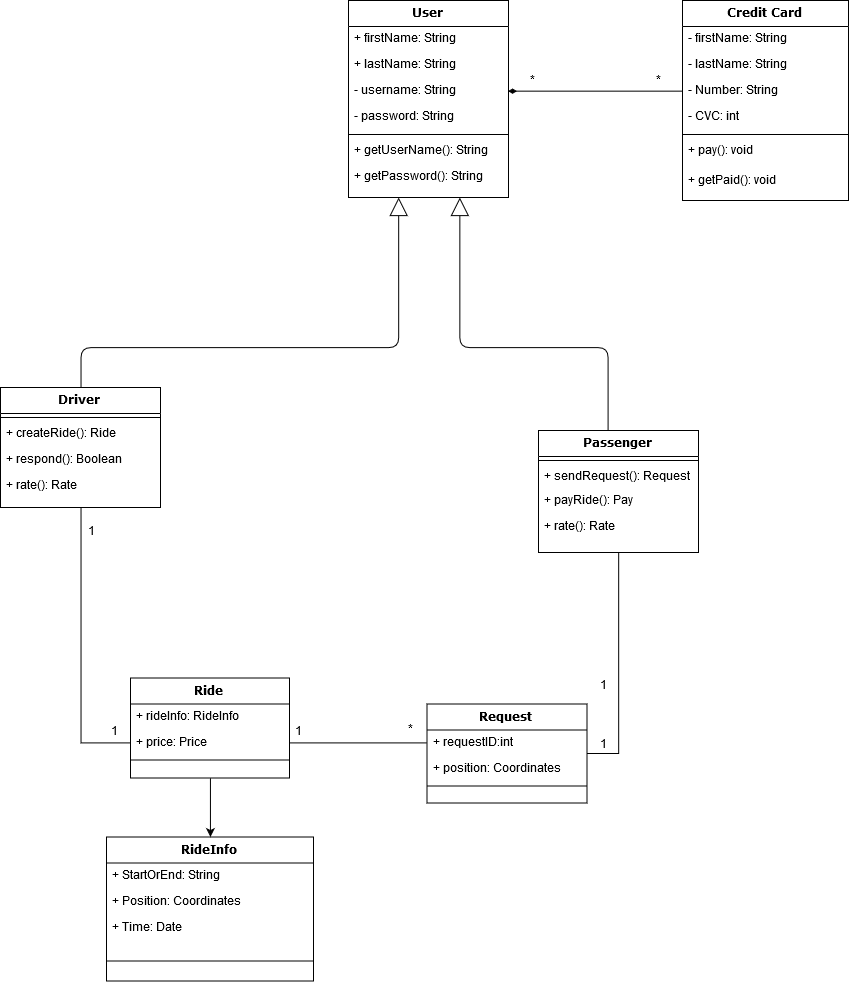

The diagram above was exported from draw.io. Its source (the exported page's mxGraphModel, read from the mxfile embedded in the PNG):
<mxGraphModel dx="1271" dy="524" grid="1" gridSize="10" guides="1" tooltips="1" connect="1" arrows="1" fold="1" page="1" pageScale="1" pageWidth="1100" pageHeight="850" background="#ffffff" math="0" shadow="0">
  <root>
    <mxCell id="0" />
    <mxCell id="1" parent="0" />
    <mxCell id="78961159f06e98e8-43" value="User" style="swimlane;html=1;fontStyle=1;align=center;verticalAlign=top;childLayout=stackLayout;horizontal=1;startSize=26;horizontalStack=0;resizeParent=1;resizeLast=0;collapsible=1;marginBottom=0;swimlaneFillColor=#ffffff;rounded=0;shadow=0;comic=0;labelBackgroundColor=none;strokeColor=#000000;strokeWidth=1;fillColor=none;fontFamily=Verdana;fontSize=12;fontColor=#000000;" parent="1" vertex="1">
      <mxGeometry x="740" y="83" width="160" height="197" as="geometry" />
    </mxCell>
    <mxCell id="78961159f06e98e8-44" value="+ firstName: String" style="text;html=1;strokeColor=none;fillColor=none;align=left;verticalAlign=top;spacingLeft=4;spacingRight=4;whiteSpace=wrap;overflow=hidden;rotatable=0;points=[[0,0.5],[1,0.5]];portConstraint=eastwest;" parent="78961159f06e98e8-43" vertex="1">
      <mxGeometry y="26" width="160" height="26" as="geometry" />
    </mxCell>
    <mxCell id="78961159f06e98e8-45" value="+ lastName: String" style="text;html=1;strokeColor=none;fillColor=none;align=left;verticalAlign=top;spacingLeft=4;spacingRight=4;whiteSpace=wrap;overflow=hidden;rotatable=0;points=[[0,0.5],[1,0.5]];portConstraint=eastwest;" parent="78961159f06e98e8-43" vertex="1">
      <mxGeometry y="52" width="160" height="26" as="geometry" />
    </mxCell>
    <mxCell id="78961159f06e98e8-49" value="- username: String" style="text;html=1;strokeColor=none;fillColor=none;align=left;verticalAlign=top;spacingLeft=4;spacingRight=4;whiteSpace=wrap;overflow=hidden;rotatable=0;points=[[0,0.5],[1,0.5]];portConstraint=eastwest;" parent="78961159f06e98e8-43" vertex="1">
      <mxGeometry y="78" width="160" height="26" as="geometry" />
    </mxCell>
    <mxCell id="78961159f06e98e8-50" value="- password: String" style="text;html=1;strokeColor=none;fillColor=none;align=left;verticalAlign=top;spacingLeft=4;spacingRight=4;whiteSpace=wrap;overflow=hidden;rotatable=0;points=[[0,0.5],[1,0.5]];portConstraint=eastwest;" parent="78961159f06e98e8-43" vertex="1">
      <mxGeometry y="104" width="160" height="26" as="geometry" />
    </mxCell>
    <mxCell id="78961159f06e98e8-51" value="" style="line;html=1;strokeWidth=1;fillColor=none;align=left;verticalAlign=middle;spacingTop=-1;spacingLeft=3;spacingRight=3;rotatable=0;labelPosition=right;points=[];portConstraint=eastwest;" parent="78961159f06e98e8-43" vertex="1">
      <mxGeometry y="130" width="160" height="8" as="geometry" />
    </mxCell>
    <mxCell id="78961159f06e98e8-52" value="+ getUserName(): String" style="text;html=1;strokeColor=none;fillColor=none;align=left;verticalAlign=top;spacingLeft=4;spacingRight=4;whiteSpace=wrap;overflow=hidden;rotatable=0;points=[[0,0.5],[1,0.5]];portConstraint=eastwest;" parent="78961159f06e98e8-43" vertex="1">
      <mxGeometry y="138" width="160" height="26" as="geometry" />
    </mxCell>
    <mxCell id="78961159f06e98e8-53" value="+ getPassword(): String" style="text;html=1;strokeColor=none;fillColor=none;align=left;verticalAlign=top;spacingLeft=4;spacingRight=4;whiteSpace=wrap;overflow=hidden;rotatable=0;points=[[0,0.5],[1,0.5]];portConstraint=eastwest;" parent="78961159f06e98e8-43" vertex="1">
      <mxGeometry y="164" width="160" height="26" as="geometry" />
    </mxCell>
    <mxCell id="78961159f06e98e8-128" style="edgeStyle=orthogonalEdgeStyle;html=1;labelBackgroundColor=none;startFill=0;startSize=8;endArrow=block;endFill=0;endSize=16;fontFamily=Verdana;fontSize=12;exitX=0.5;exitY=0;exitDx=0;exitDy=0;" parent="1" source="78961159f06e98e8-82" target="78961159f06e98e8-43" edge="1">
      <mxGeometry relative="1" as="geometry">
        <Array as="points">
          <mxPoint x="473" y="430" />
          <mxPoint x="790" y="430" />
        </Array>
      </mxGeometry>
    </mxCell>
    <mxCell id="eiS6srlEVmNWrabafyAT-31" style="edgeStyle=orthogonalEdgeStyle;rounded=0;orthogonalLoop=1;jettySize=auto;html=1;exitX=0.5;exitY=1;exitDx=0;exitDy=0;entryX=0;entryY=0.5;entryDx=0;entryDy=0;endArrow=none;endFill=0;" parent="1" source="78961159f06e98e8-82" target="eiS6srlEVmNWrabafyAT-26" edge="1">
      <mxGeometry relative="1" as="geometry">
        <mxPoint x="521.9411764705883" y="905.4117647058824" as="targetPoint" />
        <Array as="points">
          <mxPoint x="473" y="825" />
        </Array>
      </mxGeometry>
    </mxCell>
    <mxCell id="78961159f06e98e8-82" value="Driver" style="swimlane;html=1;fontStyle=1;align=center;verticalAlign=top;childLayout=stackLayout;horizontal=1;startSize=26;horizontalStack=0;resizeParent=1;resizeLast=0;collapsible=1;marginBottom=0;swimlaneFillColor=#ffffff;rounded=0;shadow=0;comic=0;labelBackgroundColor=none;strokeColor=#000000;strokeWidth=1;fillColor=none;fontFamily=Verdana;fontSize=12;fontColor=#000000;" parent="1" vertex="1">
      <mxGeometry x="392" y="470" width="160" height="120" as="geometry" />
    </mxCell>
    <mxCell id="78961159f06e98e8-90" value="" style="line;html=1;strokeWidth=1;fillColor=none;align=left;verticalAlign=middle;spacingTop=-1;spacingLeft=3;spacingRight=3;rotatable=0;labelPosition=right;points=[];portConstraint=eastwest;" parent="78961159f06e98e8-82" vertex="1">
      <mxGeometry y="26" width="160" height="8" as="geometry" />
    </mxCell>
    <mxCell id="78961159f06e98e8-91" value="+ createRide(): Ride" style="text;html=1;strokeColor=none;fillColor=none;align=left;verticalAlign=top;spacingLeft=4;spacingRight=4;whiteSpace=wrap;overflow=hidden;rotatable=0;points=[[0,0.5],[1,0.5]];portConstraint=eastwest;" parent="78961159f06e98e8-82" vertex="1">
      <mxGeometry y="34" width="160" height="26" as="geometry" />
    </mxCell>
    <mxCell id="eiS6srlEVmNWrabafyAT-9" value="&lt;div&gt;+ respond(): Boolean&lt;/div&gt;" style="text;html=1;strokeColor=none;fillColor=none;align=left;verticalAlign=top;spacingLeft=4;spacingRight=4;whiteSpace=wrap;overflow=hidden;rotatable=0;points=[[0,0.5],[1,0.5]];portConstraint=eastwest;" parent="78961159f06e98e8-82" vertex="1">
      <mxGeometry y="60" width="160" height="26" as="geometry" />
    </mxCell>
    <mxCell id="78961159f06e98e8-94" value="+ rate(): Rate" style="text;html=1;strokeColor=none;fillColor=none;align=left;verticalAlign=top;spacingLeft=4;spacingRight=4;whiteSpace=wrap;overflow=hidden;rotatable=0;points=[[0,0.5],[1,0.5]];portConstraint=eastwest;" parent="78961159f06e98e8-82" vertex="1">
      <mxGeometry y="86" width="160" height="26" as="geometry" />
    </mxCell>
    <mxCell id="78961159f06e98e8-126" style="edgeStyle=orthogonalEdgeStyle;html=1;labelBackgroundColor=none;startFill=0;startSize=8;endArrow=block;endFill=0;endSize=16;fontFamily=Verdana;fontSize=12;" parent="1" source="eiS6srlEVmNWrabafyAT-1" target="78961159f06e98e8-43" edge="1">
      <mxGeometry relative="1" as="geometry">
        <Array as="points">
          <mxPoint x="1000" y="430" />
          <mxPoint x="851" y="430" />
        </Array>
        <mxPoint x="1000" y="460" as="sourcePoint" />
      </mxGeometry>
    </mxCell>
    <mxCell id="eiS6srlEVmNWrabafyAT-42" style="edgeStyle=orthogonalEdgeStyle;rounded=0;orthogonalLoop=1;jettySize=auto;html=1;exitX=0.5;exitY=1;exitDx=0;exitDy=0;endArrow=none;endFill=0;entryX=1;entryY=0.5;entryDx=0;entryDy=0;" parent="1" source="eiS6srlEVmNWrabafyAT-1" target="mIW3XT3BtldVrWNZhbE0-1" edge="1">
      <mxGeometry relative="1" as="geometry">
        <mxPoint x="1100" y="800" as="targetPoint" />
      </mxGeometry>
    </mxCell>
    <mxCell id="eiS6srlEVmNWrabafyAT-1" value="Passenger" style="swimlane;html=1;fontStyle=1;align=center;verticalAlign=top;childLayout=stackLayout;horizontal=1;startSize=26;horizontalStack=0;resizeParent=1;resizeLast=0;collapsible=1;marginBottom=0;swimlaneFillColor=#ffffff;rounded=0;shadow=0;comic=0;labelBackgroundColor=none;strokeColor=#000000;strokeWidth=1;fillColor=none;fontFamily=Verdana;fontSize=12;fontColor=#000000;" parent="1" vertex="1">
      <mxGeometry x="930" y="513" width="160" height="122" as="geometry" />
    </mxCell>
    <mxCell id="eiS6srlEVmNWrabafyAT-6" value="" style="line;html=1;strokeWidth=1;fillColor=none;align=left;verticalAlign=middle;spacingTop=-1;spacingLeft=3;spacingRight=3;rotatable=0;labelPosition=right;points=[];portConstraint=eastwest;" parent="eiS6srlEVmNWrabafyAT-1" vertex="1">
      <mxGeometry y="26" width="160" height="8" as="geometry" />
    </mxCell>
    <mxCell id="eiS6srlEVmNWrabafyAT-7" value="+ sendRequest(): Request" style="text;html=1;strokeColor=none;fillColor=none;align=left;verticalAlign=top;spacingLeft=4;spacingRight=4;whiteSpace=wrap;overflow=hidden;rotatable=0;points=[[0,0.5],[1,0.5]];portConstraint=eastwest;" parent="eiS6srlEVmNWrabafyAT-1" vertex="1">
      <mxGeometry y="34" width="160" height="24" as="geometry" />
    </mxCell>
    <mxCell id="eiS6srlEVmNWrabafyAT-8" value="+ payRide(): Pay" style="text;html=1;strokeColor=none;fillColor=none;align=left;verticalAlign=top;spacingLeft=4;spacingRight=4;whiteSpace=wrap;overflow=hidden;rotatable=0;points=[[0,0.5],[1,0.5]];portConstraint=eastwest;" parent="eiS6srlEVmNWrabafyAT-1" vertex="1">
      <mxGeometry y="58" width="160" height="26" as="geometry" />
    </mxCell>
    <mxCell id="eiS6srlEVmNWrabafyAT-10" value="+ rate(): Rate" style="text;html=1;strokeColor=none;fillColor=none;align=left;verticalAlign=top;spacingLeft=4;spacingRight=4;whiteSpace=wrap;overflow=hidden;rotatable=0;points=[[0,0.5],[1,0.5]];portConstraint=eastwest;" parent="eiS6srlEVmNWrabafyAT-1" vertex="1">
      <mxGeometry y="84" width="160" height="38" as="geometry" />
    </mxCell>
    <mxCell id="eiS6srlEVmNWrabafyAT-12" value="Credit Card" style="swimlane;html=1;fontStyle=1;align=center;verticalAlign=top;childLayout=stackLayout;horizontal=1;startSize=26;horizontalStack=0;resizeParent=1;resizeLast=0;collapsible=1;marginBottom=0;swimlaneFillColor=#ffffff;rounded=0;shadow=0;comic=0;labelBackgroundColor=none;strokeColor=#000000;strokeWidth=1;fillColor=none;fontFamily=Verdana;fontSize=12;fontColor=#000000;" parent="1" vertex="1">
      <mxGeometry x="1074" y="83" width="166" height="200" as="geometry" />
    </mxCell>
    <mxCell id="eiS6srlEVmNWrabafyAT-13" value="- firstName: String" style="text;html=1;strokeColor=none;fillColor=none;align=left;verticalAlign=top;spacingLeft=4;spacingRight=4;whiteSpace=wrap;overflow=hidden;rotatable=0;points=[[0,0.5],[1,0.5]];portConstraint=eastwest;" parent="eiS6srlEVmNWrabafyAT-12" vertex="1">
      <mxGeometry y="26" width="166" height="26" as="geometry" />
    </mxCell>
    <mxCell id="eiS6srlEVmNWrabafyAT-14" value="- lastName: String" style="text;html=1;strokeColor=none;fillColor=none;align=left;verticalAlign=top;spacingLeft=4;spacingRight=4;whiteSpace=wrap;overflow=hidden;rotatable=0;points=[[0,0.5],[1,0.5]];portConstraint=eastwest;" parent="eiS6srlEVmNWrabafyAT-12" vertex="1">
      <mxGeometry y="52" width="166" height="26" as="geometry" />
    </mxCell>
    <mxCell id="eiS6srlEVmNWrabafyAT-15" value="- Number: String" style="text;html=1;strokeColor=none;fillColor=none;align=left;verticalAlign=top;spacingLeft=4;spacingRight=4;whiteSpace=wrap;overflow=hidden;rotatable=0;points=[[0,0.5],[1,0.5]];portConstraint=eastwest;" parent="eiS6srlEVmNWrabafyAT-12" vertex="1">
      <mxGeometry y="78" width="166" height="26" as="geometry" />
    </mxCell>
    <mxCell id="eiS6srlEVmNWrabafyAT-16" value="- CVC: int" style="text;html=1;strokeColor=none;fillColor=none;align=left;verticalAlign=top;spacingLeft=4;spacingRight=4;whiteSpace=wrap;overflow=hidden;rotatable=0;points=[[0,0.5],[1,0.5]];portConstraint=eastwest;" parent="eiS6srlEVmNWrabafyAT-12" vertex="1">
      <mxGeometry y="104" width="166" height="26" as="geometry" />
    </mxCell>
    <mxCell id="eiS6srlEVmNWrabafyAT-17" value="" style="line;html=1;strokeWidth=1;fillColor=none;align=left;verticalAlign=middle;spacingTop=-1;spacingLeft=3;spacingRight=3;rotatable=0;labelPosition=right;points=[];portConstraint=eastwest;" parent="eiS6srlEVmNWrabafyAT-12" vertex="1">
      <mxGeometry y="130" width="166" height="8" as="geometry" />
    </mxCell>
    <mxCell id="fIKQfLJTxpt_Te0S6ne2-9" value="+ pay(): void" style="text;html=1;strokeColor=none;fillColor=none;align=left;verticalAlign=top;spacingLeft=4;spacingRight=4;whiteSpace=wrap;overflow=hidden;rotatable=0;points=[[0,0.5],[1,0.5]];portConstraint=eastwest;" vertex="1" parent="eiS6srlEVmNWrabafyAT-12">
      <mxGeometry y="138" width="166" height="30" as="geometry" />
    </mxCell>
    <mxCell id="eiS6srlEVmNWrabafyAT-18" value="+ getPaid(): void" style="text;html=1;strokeColor=none;fillColor=none;align=left;verticalAlign=top;spacingLeft=4;spacingRight=4;whiteSpace=wrap;overflow=hidden;rotatable=0;points=[[0,0.5],[1,0.5]];portConstraint=eastwest;" parent="eiS6srlEVmNWrabafyAT-12" vertex="1">
      <mxGeometry y="168" width="166" height="32" as="geometry" />
    </mxCell>
    <mxCell id="eiS6srlEVmNWrabafyAT-21" style="edgeStyle=orthogonalEdgeStyle;rounded=0;orthogonalLoop=1;jettySize=auto;html=1;exitX=0;exitY=0.5;exitDx=0;exitDy=0;entryX=1;entryY=0.5;entryDx=0;entryDy=0;endArrow=diamondThin;endFill=1;" parent="1" source="eiS6srlEVmNWrabafyAT-15" target="78961159f06e98e8-49" edge="1">
      <mxGeometry relative="1" as="geometry">
        <mxPoint x="984" y="101.88235294117646" as="targetPoint" />
      </mxGeometry>
    </mxCell>
    <mxCell id="fIKQfLJTxpt_Te0S6ne2-6" style="edgeStyle=orthogonalEdgeStyle;rounded=0;orthogonalLoop=1;jettySize=auto;html=1;exitX=0.5;exitY=1;exitDx=0;exitDy=0;" edge="1" parent="1" source="eiS6srlEVmNWrabafyAT-22" target="fIKQfLJTxpt_Te0S6ne2-2">
      <mxGeometry relative="1" as="geometry" />
    </mxCell>
    <mxCell id="eiS6srlEVmNWrabafyAT-22" value="Ride" style="swimlane;html=1;fontStyle=1;align=center;verticalAlign=top;childLayout=stackLayout;horizontal=1;startSize=26;horizontalStack=0;resizeParent=1;resizeLast=0;collapsible=1;marginBottom=0;swimlaneFillColor=#ffffff;rounded=0;shadow=0;comic=0;labelBackgroundColor=none;strokeColor=#000000;strokeWidth=1;fillColor=none;fontFamily=Verdana;fontSize=12;fontColor=#000000;" parent="1" vertex="1">
      <mxGeometry x="522" y="760.5" width="159" height="100" as="geometry" />
    </mxCell>
    <mxCell id="eiS6srlEVmNWrabafyAT-23" value="+ rideInfo: RideInfo" style="text;html=1;strokeColor=none;fillColor=none;align=left;verticalAlign=top;spacingLeft=4;spacingRight=4;whiteSpace=wrap;overflow=hidden;rotatable=0;points=[[0,0.5],[1,0.5]];portConstraint=eastwest;" parent="eiS6srlEVmNWrabafyAT-22" vertex="1">
      <mxGeometry y="26" width="159" height="26" as="geometry" />
    </mxCell>
    <mxCell id="eiS6srlEVmNWrabafyAT-26" value="+ price: Price" style="text;html=1;strokeColor=none;fillColor=none;align=left;verticalAlign=top;spacingLeft=4;spacingRight=4;whiteSpace=wrap;overflow=hidden;rotatable=0;points=[[0,0.5],[1,0.5]];portConstraint=eastwest;" parent="eiS6srlEVmNWrabafyAT-22" vertex="1">
      <mxGeometry y="52" width="159" height="26" as="geometry" />
    </mxCell>
    <mxCell id="eiS6srlEVmNWrabafyAT-27" value="" style="line;html=1;strokeWidth=1;fillColor=none;align=left;verticalAlign=middle;spacingTop=-1;spacingLeft=3;spacingRight=3;rotatable=0;labelPosition=right;points=[];portConstraint=eastwest;" parent="eiS6srlEVmNWrabafyAT-22" vertex="1">
      <mxGeometry y="78" width="159" height="8" as="geometry" />
    </mxCell>
    <mxCell id="eiS6srlEVmNWrabafyAT-43" value="*" style="text;html=1;resizable=0;points=[];autosize=1;align=left;verticalAlign=top;spacingTop=-4;" parent="1" vertex="1">
      <mxGeometry x="920" y="154.88235294117646" width="20" height="20" as="geometry" />
    </mxCell>
    <mxCell id="eiS6srlEVmNWrabafyAT-44" value="*" style="text;html=1;resizable=0;points=[];autosize=1;align=left;verticalAlign=top;spacingTop=-4;" parent="1" vertex="1">
      <mxGeometry x="1046" y="154.88235294117646" width="20" height="20" as="geometry" />
    </mxCell>
    <mxCell id="eiS6srlEVmNWrabafyAT-45" value="1" style="text;html=1;resizable=0;points=[];autosize=1;align=left;verticalAlign=top;spacingTop=-4;" parent="1" vertex="1">
      <mxGeometry x="990" y="760" width="20" height="20" as="geometry" />
    </mxCell>
    <mxCell id="eiS6srlEVmNWrabafyAT-48" value="1" style="text;html=1;resizable=0;points=[];autosize=1;align=left;verticalAlign=top;spacingTop=-4;" parent="1" vertex="1">
      <mxGeometry x="478" y="606" width="20" height="20" as="geometry" />
    </mxCell>
    <mxCell id="eiS6srlEVmNWrabafyAT-49" value="1" style="text;html=1;resizable=0;points=[];autosize=1;align=left;verticalAlign=top;spacingTop=-4;" parent="1" vertex="1">
      <mxGeometry x="501" y="805.5" width="20" height="20" as="geometry" />
    </mxCell>
    <mxCell id="mIW3XT3BtldVrWNZhbE0-1" value="Request" style="swimlane;html=1;fontStyle=1;align=center;verticalAlign=top;childLayout=stackLayout;horizontal=1;startSize=26;horizontalStack=0;resizeParent=1;resizeLast=0;collapsible=1;marginBottom=0;swimlaneFillColor=#ffffff;rounded=0;shadow=0;comic=0;labelBackgroundColor=none;strokeColor=#000000;strokeWidth=1;fillColor=none;fontFamily=Verdana;fontSize=12;fontColor=#000000;" parent="1" vertex="1">
      <mxGeometry x="818.5" y="786.5" width="160" height="99" as="geometry" />
    </mxCell>
    <mxCell id="mIW3XT3BtldVrWNZhbE0-2" value="+ requestID:int" style="text;html=1;strokeColor=none;fillColor=none;align=left;verticalAlign=top;spacingLeft=4;spacingRight=4;whiteSpace=wrap;overflow=hidden;rotatable=0;points=[[0,0.5],[1,0.5]];portConstraint=eastwest;" parent="mIW3XT3BtldVrWNZhbE0-1" vertex="1">
      <mxGeometry y="26" width="160" height="26" as="geometry" />
    </mxCell>
    <mxCell id="mIW3XT3BtldVrWNZhbE0-3" value="+ position: Coordinates" style="text;html=1;strokeColor=none;fillColor=none;align=left;verticalAlign=top;spacingLeft=4;spacingRight=4;whiteSpace=wrap;overflow=hidden;rotatable=0;points=[[0,0.5],[1,0.5]];portConstraint=eastwest;" parent="mIW3XT3BtldVrWNZhbE0-1" vertex="1">
      <mxGeometry y="52" width="160" height="26" as="geometry" />
    </mxCell>
    <mxCell id="mIW3XT3BtldVrWNZhbE0-6" value="" style="line;html=1;strokeWidth=1;fillColor=none;align=left;verticalAlign=middle;spacingTop=-1;spacingLeft=3;spacingRight=3;rotatable=0;labelPosition=right;points=[];portConstraint=eastwest;" parent="mIW3XT3BtldVrWNZhbE0-1" vertex="1">
      <mxGeometry y="78" width="160" height="8" as="geometry" />
    </mxCell>
    <mxCell id="mIW3XT3BtldVrWNZhbE0-7" value="1" style="text;html=1;resizable=0;points=[];autosize=1;align=left;verticalAlign=top;spacingTop=-4;" parent="1" vertex="1">
      <mxGeometry x="990" y="818.5" width="20" height="20" as="geometry" />
    </mxCell>
    <mxCell id="mIW3XT3BtldVrWNZhbE0-8" value="*" style="text;html=1;resizable=0;points=[];autosize=1;align=left;verticalAlign=top;spacingTop=-4;" parent="1" vertex="1">
      <mxGeometry x="798" y="803.5" width="20" height="20" as="geometry" />
    </mxCell>
    <mxCell id="mIW3XT3BtldVrWNZhbE0-12" value="" style="endArrow=none;html=1;entryX=0;entryY=0.5;entryDx=0;entryDy=0;exitX=1;exitY=0.5;exitDx=0;exitDy=0;" parent="1" source="eiS6srlEVmNWrabafyAT-26" target="mIW3XT3BtldVrWNZhbE0-2" edge="1">
      <mxGeometry width="50" height="50" relative="1" as="geometry">
        <mxPoint x="681.9411764705883" y="825.9117647058824" as="sourcePoint" />
        <mxPoint x="440" y="930.5" as="targetPoint" />
      </mxGeometry>
    </mxCell>
    <mxCell id="mIW3XT3BtldVrWNZhbE0-13" value="1" style="text;html=1;resizable=0;points=[];autosize=1;align=left;verticalAlign=top;spacingTop=-4;" parent="1" vertex="1">
      <mxGeometry x="685" y="805.5" width="20" height="20" as="geometry" />
    </mxCell>
    <mxCell id="fIKQfLJTxpt_Te0S6ne2-2" value="RideInfo" style="swimlane;html=1;fontStyle=1;align=center;verticalAlign=top;childLayout=stackLayout;horizontal=1;startSize=26;horizontalStack=0;resizeParent=1;resizeLast=0;collapsible=1;marginBottom=0;swimlaneFillColor=#ffffff;rounded=0;shadow=0;comic=0;labelBackgroundColor=none;strokeColor=#000000;strokeWidth=1;fillColor=none;fontFamily=Verdana;fontSize=12;fontColor=#000000;" vertex="1" parent="1">
      <mxGeometry x="498" y="919.5" width="207" height="144" as="geometry" />
    </mxCell>
    <mxCell id="fIKQfLJTxpt_Te0S6ne2-3" value="&lt;div&gt;+ StartOrEnd: String&lt;br&gt;&lt;/div&gt;" style="text;html=1;strokeColor=none;fillColor=none;align=left;verticalAlign=top;spacingLeft=4;spacingRight=4;whiteSpace=wrap;overflow=hidden;rotatable=0;points=[[0,0.5],[1,0.5]];portConstraint=eastwest;" vertex="1" parent="fIKQfLJTxpt_Te0S6ne2-2">
      <mxGeometry y="26" width="207" height="26" as="geometry" />
    </mxCell>
    <mxCell id="fIKQfLJTxpt_Te0S6ne2-7" value="+ Position: Coordinates" style="text;html=1;strokeColor=none;fillColor=none;align=left;verticalAlign=top;spacingLeft=4;spacingRight=4;whiteSpace=wrap;overflow=hidden;rotatable=0;points=[[0,0.5],[1,0.5]];portConstraint=eastwest;" vertex="1" parent="fIKQfLJTxpt_Te0S6ne2-2">
      <mxGeometry y="52" width="207" height="26" as="geometry" />
    </mxCell>
    <mxCell id="fIKQfLJTxpt_Te0S6ne2-8" value="&lt;div&gt;+ Time: Date&lt;br&gt;&lt;/div&gt;&lt;div&gt;&lt;br&gt; &lt;/div&gt;&amp;nbsp;" style="text;html=1;strokeColor=none;fillColor=none;align=left;verticalAlign=top;spacingLeft=4;spacingRight=4;whiteSpace=wrap;overflow=hidden;rotatable=0;points=[[0,0.5],[1,0.5]];portConstraint=eastwest;" vertex="1" parent="fIKQfLJTxpt_Te0S6ne2-2">
      <mxGeometry y="78" width="207" height="26" as="geometry" />
    </mxCell>
    <mxCell id="fIKQfLJTxpt_Te0S6ne2-5" value="" style="line;html=1;strokeWidth=1;fillColor=none;align=left;verticalAlign=middle;spacingTop=-1;spacingLeft=3;spacingRight=3;rotatable=0;labelPosition=right;points=[];portConstraint=eastwest;" vertex="1" parent="fIKQfLJTxpt_Te0S6ne2-2">
      <mxGeometry y="104" width="207" height="40" as="geometry" />
    </mxCell>
  </root>
</mxGraphModel>